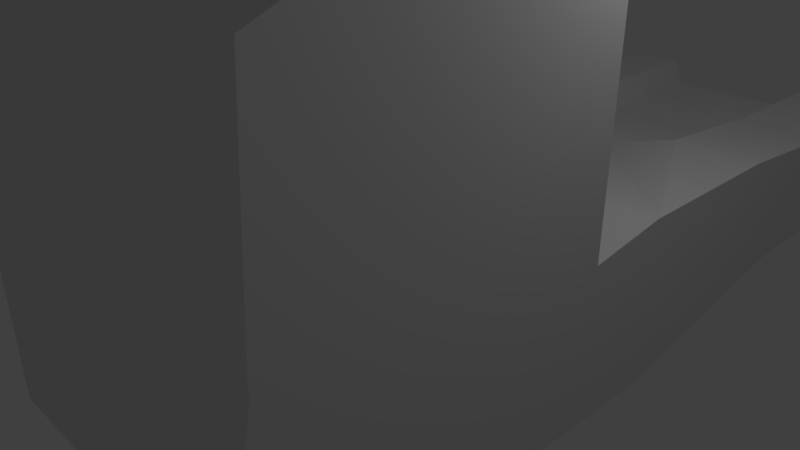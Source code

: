 # Source: truck.blend  (saved by Blender 2.78.0; exported with 4.5.12 LTS)
import bpy
from mathutils import Matrix  # noqa: F401  (used for matrix-valued properties, if any)

bpy.ops.wm.read_factory_settings(use_empty=True)
scene = bpy.context.scene
scene.name = 'Scene'

# ---- collections
col_collection_1 = bpy.data.collections.new('Collection 1'); scene.collection.children.link(col_collection_1)

# ---- materials (node trees are filled in below, after node groups)
mat_material = bpy.data.materials.new('Material')
mat_material.alpha_threshold = 0.0
mat_material.use_transparent_shadow = False
mat_material.roughness = 0.5
mat_material.line_color = (0.0, 0.0, 0.0, 1.0)

# ---- material node trees

# ---- world
world_world = bpy.data.worlds.new('World'); scene.world = world_world
world_world.color = (0.05088, 0.05088, 0.05088)
world_world.use_sun_shadow = False
world_world.sun_shadow_jitter_overblur = 0.0
world_world.cycles.sampling_method = 'MANUAL'

# ---- cameras
cam_camera = bpy.data.cameras.new('Camera')
cam_camera.clip_end = 100.0
cam_camera.lens = 35.0
cam_camera.sensor_width = 32.0
cam_camera.sensor_height = 18.0
cam_camera.ortho_scale = 7.314
cam_camera.dof.focus_distance = 0.0
cam_camera.dof.aperture_fstop = 128.0

# ---- lights
light_lamp = bpy.data.lights.new('Lamp', 'POINT')
light_lamp.transmission_factor = 0.0
light_lamp.cutoff_distance = 30.0
light_lamp.energy = 100.0
light_lamp.shadow_buffer_clip_start = 1.001
light_lamp.shadow_soft_size = 0.1
light_lamp.shadow_maximum_resolution = 0.006
light_lamp.use_absolute_resolution = True

# ---- meshes
me_cube = bpy.data.meshes.new('Cube')
me_cube.from_pydata([(3.194, 1.405, -1.0), (3.194, 0.3012, -1.0), (-1.447, 0.3012, -1.0), (-1.447, 1.405, -1.0), (3.194, 1.405, 1.166), (3.194, 0.3012, 1.0), (-1.447, 0.3012, 1.0), (-1.447, 1.405, 1.166), (3.194, 7.615, -1.0), (-1.447, 7.615, -1.0), (3.194, 7.615, 1.0), (-1.447, 7.615, 1.0), (3.194, -1.978, -1.0), (-1.447, -1.978, -1.0), (3.194, -2.398, 1.0), (-1.447, -2.398, 1.0), (3.194, 0.3012, 4.086), (-1.447, 0.3012, 4.086), (3.194, -2.398, 4.086), (-1.447, -2.398, 4.086), (3.194, -3.522, -1.0), (-1.447, -3.522, -1.0), (3.194, -3.907, 1.528), (-1.447, -3.907, 1.528), (3.194, -3.777, 4.086), (-1.447, -3.777, 4.086), (0.8735, 1.405, 1.166), (0.8735, 7.615, 0.6329), (3.194, 3.675, 1.166), (-1.447, 3.675, 1.166), (0.8735, 3.675, 0.7994), (0.8735, -3.907, 1.528), (0.8735, -3.777, 4.086), (3.194, -3.907, 1.729), (-1.447, -3.907, 1.729), (0.8735, -3.907, 1.729), (-1.447, -2.398, 1.703), (3.194, -2.398, 1.732), (3.194, -4.006, -1.0), (-1.447, -4.006, -1.0), (3.194, -4.006, 1.0), (-1.447, -4.006, 1.0), (0.8735, -4.006, 1.0), (0.8735, -1.978, -1.0), (0.8735, -3.522, -1.0), (-1.447, -3.414, -0.4034), (3.194, -3.414, -0.4034), (0.8735, -3.414, -0.4034), (-1.447, -2.144, -0.4034), (3.194, -2.144, -0.4034), (0.8735, -2.144, -0.4034), (0.8735, 1.405, -1.0), (0.8735, 7.615, -1.0), (3.194, 3.675, -0.4217), (-1.447, 3.675, -0.4217), (0.8735, 3.675, -0.4217), (-0.2866, 1.405, -1.0), (-0.2866, 7.615, -1.0), (3.194, 6.225, -0.4217), (-1.447, 4.353, -0.4217), (2.034, 1.405, -1.0), (2.034, 7.615, -1.0), (3.194, 4.353, -0.4217), (-1.447, 6.225, -0.4217), (0.8735, 6.225, -0.4217), (0.8735, 4.353, -0.4217), (2.034, 3.675, -0.4217), (-0.2866, 3.675, -0.4217), (-0.2866, 4.353, -0.4217), (2.034, 4.353, -0.4217), (2.034, 6.225, -0.4217), (-0.2866, 6.225, -0.4217), (3.194, -2.398, 4.644), (3.194, -2.457, 4.644), (3.194, 0.3012, 4.644), (-1.447, 0.3012, 4.644), (-1.447, -2.398, 4.644), (0.8735, -2.457, 4.644), (-1.447, -2.457, 4.644), (-0.2866, 7.615, 1.0), (2.034, 7.615, 1.0), (3.194, 5.645, 1.0), (-1.447, 5.645, 1.0), (0.8735, 5.645, 0.6329), (-0.2866, 3.675, 1.166), (2.034, 3.675, 1.166), (-0.2866, 5.645, 1.0), (2.034, 5.645, 1.0), (-0.1317, 7.615, 0.6329), (-0.1317, 3.675, 0.7994), (-0.1317, 5.645, 0.6329), (1.764, 7.615, 0.6329), (1.764, 3.675, 0.7994), (1.764, 5.645, 0.6329)], [], [(0, 1, 2, 3, 56, 51, 60), (4, 26, 7, 6, 5), (0, 4, 5, 1), (6, 2, 13, 15), (2, 6, 7, 3), (4, 0, 62, 53, 58, 8, 10, 81, 28), (10, 8, 61, 52, 57, 9, 11, 79, 88, 27, 91, 80), (87, 81, 10, 80), (3, 7, 29, 82, 11, 9, 63, 54, 59), (71, 63, 9, 57), (15, 13, 48, 45, 21, 23), (1, 5, 14, 12), (2, 1, 12, 43, 13), (14, 5, 16, 18, 37), (32, 24, 73, 77), (6, 15, 36, 19, 17), (14, 37, 33, 22), (5, 6, 17, 16), (31, 23, 41, 42), (35, 33, 24, 32), (47, 46, 20, 44), (16, 17, 75, 74), (19, 36, 34, 25), (12, 14, 22, 20, 46, 49), (90, 83, 27, 88), (7, 26, 30, 89, 84, 29), (26, 4, 28, 85, 92, 30), (34, 35, 32, 25), (23, 31, 35, 34), (31, 22, 33, 35), (38, 40, 42, 41, 39), (34, 36, 15, 23), (33, 37, 18, 24), (20, 22, 40, 38), (23, 21, 39, 41), (21, 44, 20, 38, 39), (22, 31, 42, 40), (45, 47, 44, 21), (48, 50, 47, 45), (50, 49, 46, 47), (43, 12, 49, 50), (13, 43, 50, 48), (70, 64, 52, 61), (69, 65, 55, 66), (68, 59, 54, 67), (65, 68, 67, 55), (51, 56, 68, 65), (56, 3, 59, 68), (62, 69, 66, 53), (0, 60, 69, 62), (60, 51, 65, 69), (58, 70, 61, 8), (53, 66, 70, 58), (66, 55, 64, 70), (64, 71, 57, 52), (55, 67, 71, 64), (67, 54, 63, 71), (74, 75, 76, 72), (72, 76, 78, 77, 73), (18, 16, 74, 72), (25, 32, 77, 78), (19, 25, 78, 76), (24, 18, 72, 73), (17, 19, 76, 75), (82, 86, 79, 11), (29, 84, 86, 82), (89, 30, 83, 90), (93, 87, 80, 91), (92, 85, 87, 93), (85, 28, 81, 87), (84, 89, 90, 86), (86, 90, 88, 79), (30, 92, 93, 83), (83, 93, 91, 27)])
me_cube.materials.append(mat_material)
me_cube.use_remesh_preserve_volume = False
me_cube.use_remesh_preserve_attributes = False
me_cube.use_mirror_vertex_groups = False
me_cube.update()

# ---- objects
ob_cube = bpy.data.objects.new('Cube', me_cube)
ob_lamp = bpy.data.objects.new('Lamp', light_lamp)
ob_camera = bpy.data.objects.new('Camera', cam_camera)

# ---- transforms, parenting, visibility, modifiers, constraints
ob_cube.location = (0.0, 0.0, 0.0)
ob_cube.lock_rotations_4d = False
ob_cube.empty_display_type = 'ARROWS'
ob_cube.lineart.crease_threshold = 0.0
ob_lamp.location = (4.076, 1.005, 5.904)
ob_lamp.rotation_euler = (0.6503, 0.05522, 1.866)
ob_lamp.lock_rotations_4d = False
ob_lamp.empty_display_type = 'ARROWS'
ob_lamp.color = (0.0, 0.0, 0.0, 0.0)
ob_lamp.lineart.crease_threshold = 0.0
ob_camera.location = (7.481, -6.508, 5.344)
ob_camera.rotation_euler = (1.109, 0.0, 0.8149)
ob_camera.lock_rotations_4d = False
ob_camera.empty_display_type = 'ARROWS'
ob_camera.color = (0.0, 0.0, 0.0, 0.0)
ob_camera.display_type = 'WIRE'
ob_camera.lineart.crease_threshold = 0.0

# ---- collection membership
col_collection_1.objects.link(ob_cube)
col_collection_1.objects.link(ob_lamp)
col_collection_1.objects.link(ob_camera)

# ---- scene / render settings (as saved in the file)
scene.camera = ob_camera
scene.frame_start = 1; scene.frame_end = 250; scene.frame_set(1)
scene.render.engine = 'BLENDER_EEVEE_NEXT'
scene.render.resolution_percentage = 50
scene.render.dither_intensity = 0.0
scene.cycles.use_denoising = False
scene.cycles.samples = 128
scene.cycles.sampling_pattern = 'TABULATED_SOBOL'
scene.cycles.light_sampling_threshold = 0.0
scene.cycles.use_adaptive_sampling = False
scene.cycles.use_light_tree = False
scene.cycles.blur_glossy = 0.0
scene.cycles.sample_clamp_indirect = 0.0
scene.view_settings.view_transform = 'Standard'
bpy.context.view_layer.update()
